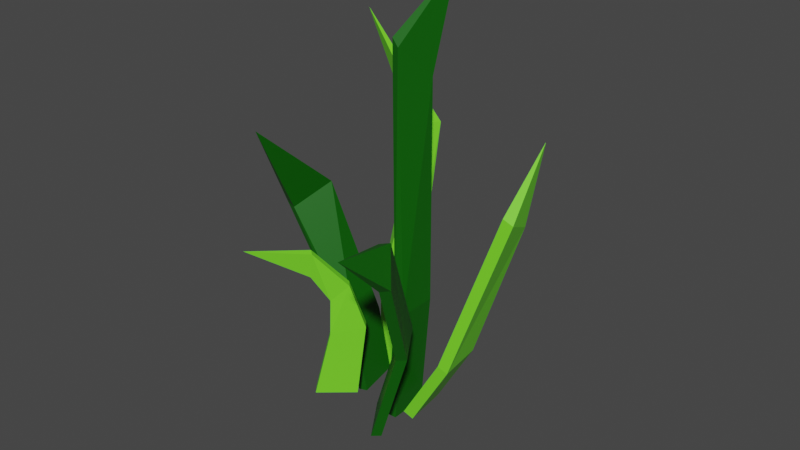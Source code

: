 # Source: Grass2.blend  (saved by Blender 2.93.21; exported with 4.5.12 LTS)
import bpy
from mathutils import Matrix  # noqa: F401  (used for matrix-valued properties, if any)

bpy.ops.wm.read_factory_settings(use_empty=True)
scene = bpy.context.scene
scene.name = 'Scene'

# ---- materials (node trees are filled in below, after node groups)
mat_grass1 = bpy.data.materials.new('Grass1')
mat_grass1.alpha_threshold = 0.0
mat_grass1.use_transparent_shadow = False
mat_grass1.line_color = (0.0, 0.0, 0.0, 1.0)
mat_trawa2 = bpy.data.materials.new('Trawa2')
mat_trawa2.use_transparent_shadow = False

# ---- material node trees
mat_grass1.use_nodes = True; mat_grass1.node_tree.nodes.clear()
_N = mat_grass1.node_tree.nodes; _L = mat_grass1.node_tree.links
n0 = _N.new('ShaderNodeOutputMaterial'); n0.name = 'Material Output'; n0.location = (300, 300)
n1 = _N.new('ShaderNodeBsdfPrincipled'); n1.name = 'Principled BSDF'; n1.location = (10, 300)
n1.distribution = 'GGX'
n1.subsurface_method = 'BURLEY'
n1.inputs[0].default_value = (0.1792, 0.8, 0.02621, 1.0)
n1.inputs[2].default_value = 0.4
n1.inputs[3].default_value = 1.45
n1.inputs[27].default_value = (0.0, 0.0, 0.0, 1.0)
n1.inputs[28].default_value = 1.0
_L.new(n1.outputs[0], n0.inputs[0])
n0.is_active_output = True
mat_trawa2.use_nodes = True; mat_trawa2.node_tree.nodes.clear()
_N = mat_trawa2.node_tree.nodes; _L = mat_trawa2.node_tree.links
n0 = _N.new('ShaderNodeBsdfPrincipled'); n0.name = 'Principled BSDF'; n0.location = (10, 300)
n0.distribution = 'GGX'
n0.subsurface_method = 'BURLEY'
n0.inputs[0].default_value = (0.002238, 0.1149, 0.0, 1.0)
n0.inputs[3].default_value = 1.45
n0.inputs[27].default_value = (0.0, 0.0, 0.0, 1.0)
n0.inputs[28].default_value = 1.0
n1 = _N.new('ShaderNodeOutputMaterial'); n1.name = 'Material Output'; n1.location = (300, 300)
_L.new(n0.outputs[0], n1.inputs[0])
n1.is_active_output = True

# ---- world
world_world = bpy.data.worlds.new('World'); scene.world = world_world
world_world.use_nodes = True; world_world.node_tree.nodes.clear()
_N = world_world.node_tree.nodes; _L = world_world.node_tree.links
n0 = _N.new('ShaderNodeOutputWorld'); n0.name = 'World Output'; n0.location = (300, 300)
n1 = _N.new('ShaderNodeBackground'); n1.name = 'Background'; n1.location = (10, 300)
n1.inputs[0].default_value = (0.05088, 0.05088, 0.05088, 1.0)
_L.new(n1.outputs[0], n0.inputs[0])
n0.is_active_output = True
world_world.color = (0.05088, 0.05088, 0.05088)
world_world.use_sun_shadow = False
world_world.sun_shadow_jitter_overblur = 0.0

# ---- meshes
me_cube = bpy.data.meshes.new('Cube')
me_cube.from_pydata([(2.438, 1.148, 2.553), (1.0, 1.0, -1.0), (2.438, -0.8517, 2.553), (1.0, -1.0, -1.0), (0.4376, 1.148, 2.553), (-1.0, 1.0, -1.0), (0.4376, -0.8517, 2.553), (-1.0, -1.0, -1.0), (-0.8662, 0.4845, 10.04), (-2.866, 0.4845, 10.04), (-0.8662, 2.174, 8.965), (-2.866, 2.174, 8.965), (-5.72, 3.481, 11.99)], [], [(4, 6, 9, 11), (3, 2, 6, 7), (7, 6, 4, 5), (5, 1, 3, 7), (1, 0, 2, 3), (5, 4, 0, 1), (10, 11, 12), (2, 0, 10, 8), (0, 4, 11, 10), (6, 2, 8, 9), (8, 10, 12), (11, 9, 12), (9, 8, 12)])
_uv = me_cube.uv_layers.new(name='UVMap')
_uv.uv.foreach_set('vector', [0.625, 0.25, 0.625, 0.0, 0.625, 0.0, 0.625, 0.25, 0.375, 0.75, 0.625, 0.75, 0.625, 1.0, 0.375, 1.0, 0.375, 0.0, 0.625, 0.0, 0.625, 0.25, 0.375, 0.25, 0.125, 0.5, 0.375, 0.5, 0.375, 0.75, 0.125, 0.75, 0.375, 0.5, 0.625, 0.5, 0.625, 0.75, 0.375, 0.75, 0.375, 0.25, 0.625, 0.25, 0.625, 0.5, 0.375, 0.5, 0.625, 0.5, 0.625, 0.25, 0.625, 0.5, 0.625, 0.75, 0.625, 0.5, 0.625, 0.5, 0.625, 0.75, 0.625, 0.5, 0.625, 0.25, 0.625, 0.25, 0.625, 0.5, 0.625, 1.0, 0.625, 0.75, 0.625, 0.75, 0.625, 1.0, 0.625, 0.75, 0.625, 0.5, 0.625, 0.75, 0.625, 0.25, 0.625, 0.0, 0.625, 0.25, 0.625, 1.0, 0.625, 0.75, 0.625, 1.0])
me_cube.materials.append(mat_grass1)
me_cube.use_remesh_preserve_volume = False
me_cube.use_remesh_preserve_attributes = False
me_cube.use_mirror_vertex_groups = False
me_cube.update()
me_cube_001 = bpy.data.meshes.new('Cube.001')
me_cube_001.from_pydata([(2.438, 1.148, 2.553), (1.0, 1.0, -1.0), (2.438, -0.8517, 2.553), (1.0, -1.0, -1.0), (0.4376, 1.148, 2.553), (-1.0, 1.0, -1.0), (0.4376, -0.8517, 2.553), (-1.0, -1.0, -1.0), (-2.815, 0.3718, 9.977), (-4.538, 0.5229, 10.18), (-0.8662, 2.174, 8.965), (-4.532, 2.137, 9.002), (-0.4339, 3.592, 11.87)], [], [(4, 6, 9, 11), (3, 2, 6, 7), (7, 6, 4, 5), (5, 1, 3, 7), (1, 0, 2, 3), (5, 4, 0, 1), (10, 11, 12), (2, 0, 10, 8), (0, 4, 11, 10), (6, 2, 8, 9), (8, 10, 12), (11, 9, 12), (9, 8, 12)])
_uv = me_cube_001.uv_layers.new(name='UVMap')
_uv.uv.foreach_set('vector', [0.625, 0.25, 0.625, 0.0, 0.625, 0.0, 0.625, 0.25, 0.375, 0.75, 0.625, 0.75, 0.625, 1.0, 0.375, 1.0, 0.375, 0.0, 0.625, 0.0, 0.625, 0.25, 0.375, 0.25, 0.125, 0.5, 0.375, 0.5, 0.375, 0.75, 0.125, 0.75, 0.375, 0.5, 0.625, 0.5, 0.625, 0.75, 0.375, 0.75, 0.375, 0.25, 0.625, 0.25, 0.625, 0.5, 0.375, 0.5, 0.625, 0.5, 0.625, 0.25, 0.625, 0.5, 0.625, 0.75, 0.625, 0.5, 0.625, 0.5, 0.625, 0.75, 0.625, 0.5, 0.625, 0.25, 0.625, 0.25, 0.625, 0.5, 0.625, 1.0, 0.625, 0.75, 0.625, 0.75, 0.625, 1.0, 0.625, 0.75, 0.625, 0.5, 0.625, 0.75, 0.625, 0.25, 0.625, 0.0, 0.625, 0.25, 0.625, 1.0, 0.625, 0.75, 0.625, 1.0])
me_cube_001.materials.append(mat_trawa2)
me_cube_001.use_remesh_preserve_volume = False
me_cube_001.use_remesh_preserve_attributes = False
me_cube_001.use_mirror_vertex_groups = False
me_cube_001.update()
me_cube_002 = bpy.data.meshes.new('Cube.002')
me_cube_002.from_pydata([(2.438, 1.148, 2.553), (1.0, 1.0, -1.0), (2.438, -0.8517, 2.553), (1.0, -1.0, -1.0), (0.4376, 1.148, 2.553), (-1.0, 1.0, -1.0), (0.4376, -0.8517, 2.553), (-1.0, -1.0, -1.0), (-4.109, -0.5997, 9.01), (-5.796, -0.4687, 9.247), (0.5741, 1.076, 9.569), (-2.903, 1.371, 9.536), (1.244, -2.55, 13.85)], [], [(4, 6, 9, 11), (3, 2, 6, 7), (7, 6, 4, 5), (5, 1, 3, 7), (1, 0, 2, 3), (5, 4, 0, 1), (10, 11, 12), (2, 0, 10, 8), (0, 4, 11, 10), (6, 2, 8, 9), (8, 10, 12), (11, 9, 12), (9, 8, 12)])
_uv = me_cube_002.uv_layers.new(name='UVMap')
_uv.uv.foreach_set('vector', [0.625, 0.25, 0.625, 0.0, 0.625, 0.0, 0.625, 0.25, 0.375, 0.75, 0.625, 0.75, 0.625, 1.0, 0.375, 1.0, 0.375, 0.0, 0.625, 0.0, 0.625, 0.25, 0.375, 0.25, 0.125, 0.5, 0.375, 0.5, 0.375, 0.75, 0.125, 0.75, 0.375, 0.5, 0.625, 0.5, 0.625, 0.75, 0.375, 0.75, 0.375, 0.25, 0.625, 0.25, 0.625, 0.5, 0.375, 0.5, 0.625, 0.5, 0.625, 0.25, 0.625, 0.5, 0.625, 0.75, 0.625, 0.5, 0.625, 0.5, 0.625, 0.75, 0.625, 0.5, 0.625, 0.25, 0.625, 0.25, 0.625, 0.5, 0.625, 1.0, 0.625, 0.75, 0.625, 0.75, 0.625, 1.0, 0.625, 0.75, 0.625, 0.5, 0.625, 0.75, 0.625, 0.25, 0.625, 0.0, 0.625, 0.25, 0.625, 1.0, 0.625, 0.75, 0.625, 1.0])
me_cube_002.materials.append(mat_trawa2)
me_cube_002.use_remesh_preserve_volume = False
me_cube_002.use_remesh_preserve_attributes = False
me_cube_002.use_mirror_vertex_groups = False
me_cube_002.update()
me_cube_003 = bpy.data.meshes.new('Cube.003')
me_cube_003.from_pydata([(1.676, 1.452, 2.762), (1.0, 1.0, -1.0), (1.49, -0.2061, 2.356), (1.0, -1.0, -1.0), (-0.02622, 1.456, 2.797), (-1.0, 1.0, -1.0), (-0.2128, -0.2025, 2.391), (-1.0, -1.0, -1.0), (0.8617, -1.024, 5.317), (-0.407, -1.083, 5.376), (1.719, -0.8982, 6.604), (0.4506, -0.9573, 6.664), (-0.2059, -4.015, 6.52), (-0.1655, -0.1781, 4.188), (0.3565, 0.7141, 5.035), (1.842, 0.7419, 4.988), (1.32, -0.1503, 4.141)], [], [(14, 13, 9, 11), (3, 2, 6, 7), (7, 6, 4, 5), (5, 1, 3, 7), (1, 0, 2, 3), (5, 4, 0, 1), (10, 11, 12), (16, 15, 10, 8), (15, 14, 11, 10), (13, 16, 8, 9), (8, 10, 12), (11, 9, 12), (9, 8, 12), (6, 2, 16, 13), (0, 4, 14, 15), (2, 0, 15, 16), (4, 6, 13, 14)])
_uv = me_cube_003.uv_layers.new(name='UVMap')
_uv.uv.foreach_set('vector', [0.625, 0.25, 0.625, 0.0, 0.625, 0.0, 0.625, 0.25, 0.375, 0.75, 0.625, 0.75, 0.625, 1.0, 0.375, 1.0, 0.375, 0.0, 0.625, 0.0, 0.625, 0.25, 0.375, 0.25, 0.125, 0.5, 0.375, 0.5, 0.375, 0.75, 0.125, 0.75, 0.375, 0.5, 0.625, 0.5, 0.625, 0.75, 0.375, 0.75, 0.375, 0.25, 0.625, 0.25, 0.625, 0.5, 0.375, 0.5, 0.625, 0.5, 0.625, 0.25, 0.625, 0.5, 0.625, 0.75, 0.625, 0.5, 0.625, 0.5, 0.625, 0.75, 0.625, 0.5, 0.625, 0.25, 0.625, 0.25, 0.625, 0.5, 0.625, 1.0, 0.625, 0.75, 0.625, 0.75, 0.625, 1.0, 0.625, 0.75, 0.625, 0.5, 0.625, 0.75, 0.625, 0.25, 0.625, 0.0, 0.625, 0.25, 0.625, 1.0, 0.625, 0.75, 0.625, 1.0, 0.625, 1.0, 0.625, 0.75, 0.625, 0.75, 0.625, 1.0, 0.625, 0.5, 0.625, 0.25, 0.625, 0.25, 0.625, 0.5, 0.625, 0.75, 0.625, 0.5, 0.625, 0.5, 0.625, 0.75, 0.625, 0.25, 0.625, 0.0, 0.625, 0.0, 0.625, 0.25])
me_cube_003.materials.append(mat_grass1)
me_cube_003.use_remesh_preserve_volume = False
me_cube_003.use_remesh_preserve_attributes = False
me_cube_003.use_mirror_vertex_groups = False
me_cube_003.update()
me_cube_004 = bpy.data.meshes.new('Cube.004')
me_cube_004.from_pydata([(-7.442, 1.148, 4.176), (1.0, 1.0, -1.0), (-7.442, -0.8517, 4.176), (1.0, -1.0, -1.0), (-9.442, 1.148, 4.176), (-1.0, 1.0, -1.0), (-9.442, -0.8517, 4.176), (-1.0, -1.0, -1.0), (-8.593, 0.4845, 10.29), (-10.59, 0.4845, 10.31), (-8.793, 2.174, 9.216), (-10.79, 2.174, 9.24), (-5.344, 3.481, 12.03)], [], [(4, 6, 9, 11), (3, 2, 6, 7), (7, 6, 4, 5), (5, 1, 3, 7), (1, 0, 2, 3), (5, 4, 0, 1), (10, 11, 12), (2, 0, 10, 8), (0, 4, 11, 10), (6, 2, 8, 9), (8, 10, 12), (11, 9, 12), (9, 8, 12)])
_uv = me_cube_004.uv_layers.new(name='UVMap')
_uv.uv.foreach_set('vector', [0.625, 0.25, 0.625, 0.0, 0.625, 0.0, 0.625, 0.25, 0.375, 0.75, 0.625, 0.75, 0.625, 1.0, 0.375, 1.0, 0.375, 0.0, 0.625, 0.0, 0.625, 0.25, 0.375, 0.25, 0.125, 0.5, 0.375, 0.5, 0.375, 0.75, 0.125, 0.75, 0.375, 0.5, 0.625, 0.5, 0.625, 0.75, 0.375, 0.75, 0.375, 0.25, 0.625, 0.25, 0.625, 0.5, 0.375, 0.5, 0.625, 0.5, 0.625, 0.25, 0.625, 0.5, 0.625, 0.75, 0.625, 0.5, 0.625, 0.5, 0.625, 0.75, 0.625, 0.5, 0.625, 0.25, 0.625, 0.25, 0.625, 0.5, 0.625, 1.0, 0.625, 0.75, 0.625, 0.75, 0.625, 1.0, 0.625, 0.75, 0.625, 0.5, 0.625, 0.75, 0.625, 0.25, 0.625, 0.0, 0.625, 0.25, 0.625, 1.0, 0.625, 0.75, 0.625, 1.0])
me_cube_004.materials.append(mat_trawa2)
me_cube_004.use_remesh_preserve_volume = False
me_cube_004.use_remesh_preserve_attributes = False
me_cube_004.use_mirror_vertex_groups = False
me_cube_004.update()
me_cube_005 = bpy.data.meshes.new('Cube.005')
me_cube_005.from_pydata([(2.438, 1.148, 2.553), (1.0, 1.0, -1.0), (2.438, -0.8517, 2.553), (1.0, -1.0, -1.0), (0.4376, 1.148, 2.553), (-1.0, 1.0, -1.0), (0.4376, -0.8517, 2.553), (-1.0, -1.0, -1.0), (-4.109, -0.5997, 9.01), (-5.796, -0.4687, 9.247), (0.5741, 1.076, 9.569), (-2.903, 1.371, 9.536), (1.244, -2.55, 13.85)], [], [(4, 6, 9, 11), (3, 2, 6, 7), (7, 6, 4, 5), (5, 1, 3, 7), (1, 0, 2, 3), (5, 4, 0, 1), (10, 11, 12), (2, 0, 10, 8), (0, 4, 11, 10), (6, 2, 8, 9), (8, 10, 12), (11, 9, 12), (9, 8, 12)])
_uv = me_cube_005.uv_layers.new(name='UVMap')
_uv.uv.foreach_set('vector', [0.625, 0.25, 0.625, 0.0, 0.625, 0.0, 0.625, 0.25, 0.375, 0.75, 0.625, 0.75, 0.625, 1.0, 0.375, 1.0, 0.375, 0.0, 0.625, 0.0, 0.625, 0.25, 0.375, 0.25, 0.125, 0.5, 0.375, 0.5, 0.375, 0.75, 0.125, 0.75, 0.375, 0.5, 0.625, 0.5, 0.625, 0.75, 0.375, 0.75, 0.375, 0.25, 0.625, 0.25, 0.625, 0.5, 0.375, 0.5, 0.625, 0.5, 0.625, 0.25, 0.625, 0.5, 0.625, 0.75, 0.625, 0.5, 0.625, 0.5, 0.625, 0.75, 0.625, 0.5, 0.625, 0.25, 0.625, 0.25, 0.625, 0.5, 0.625, 1.0, 0.625, 0.75, 0.625, 0.75, 0.625, 1.0, 0.625, 0.75, 0.625, 0.5, 0.625, 0.75, 0.625, 0.25, 0.625, 0.0, 0.625, 0.25, 0.625, 1.0, 0.625, 0.75, 0.625, 1.0])
me_cube_005.materials.append(mat_grass1)
me_cube_005.use_remesh_preserve_volume = False
me_cube_005.use_remesh_preserve_attributes = False
me_cube_005.use_mirror_vertex_groups = False
me_cube_005.update()

# ---- objects
ob_cube = bpy.data.objects.new('Cube', me_cube)
ob_cube_001 = bpy.data.objects.new('Cube.001', me_cube_001)
ob_cube_002 = bpy.data.objects.new('Cube.002', me_cube_002)
ob_cube_003 = bpy.data.objects.new('Cube.003', me_cube_003)
ob_cube_004 = bpy.data.objects.new('Cube.004', me_cube_004)
ob_cube_005 = bpy.data.objects.new('Cube.005', me_cube_005)

# ---- transforms, parenting, visibility, modifiers, constraints
ob_cube.location = (0.1571, 0.02708, 0.1269)
ob_cube.rotation_euler = (0.07195, 0.4194, 0.09768)
ob_cube.scale = (0.01808, 0.07179, 0.07179)
ob_cube.lock_rotations_4d = False
ob_cube.empty_display_type = 'ARROWS'
ob_cube.lineart.crease_threshold = 0.0
ob_cube_001.location = (0.06011, 0.02708, 0.1269)
ob_cube_001.scale = (0.01664, 0.06604, 0.1087)
ob_cube_001.lock_rotations_4d = False
ob_cube_001.empty_display_type = 'ARROWS'
ob_cube_001.lineart.crease_threshold = 0.0
ob_cube_002.location = (-0.08894, 0.02708, 0.1269)
ob_cube_002.rotation_euler = (0.1344, -0.2156, 0.06047)
ob_cube_002.scale = (0.01664, 0.06604, 0.06604)
ob_cube_002.lock_rotations_4d = False
ob_cube_002.empty_display_type = 'ARROWS'
ob_cube_002.lineart.crease_threshold = 0.0
ob_cube_003.location = (-0.07383, -0.147, 0.1844)
ob_cube_003.rotation_euler = (0.0, -0.0, -0.8638)
ob_cube_003.scale = (0.01664, 0.06604, 0.06604)
ob_cube_003.lock_rotations_4d = False
ob_cube_003.empty_display_type = 'ARROWS'
ob_cube_003.lineart.crease_threshold = 0.0
ob_cube_004.location = (0.08249, -0.1416, 0.1269)
ob_cube_004.rotation_euler = (-0.2316, 0.1389, 3.672)
ob_cube_004.scale = (0.01664, 0.06604, 0.06604)
ob_cube_004.lock_rotations_4d = False
ob_cube_004.empty_display_type = 'ARROWS'
ob_cube_004.lineart.crease_threshold = 0.0
ob_cube_005.location = (-0.07285, 0.1617, 0.1206)
ob_cube_005.rotation_euler = (0.1344, -0.2156, -1.599)
ob_cube_005.scale = (0.01683, 0.06633, 0.08059)
ob_cube_005.lock_rotations_4d = False
ob_cube_005.empty_display_type = 'ARROWS'
ob_cube_005.lineart.crease_threshold = 0.0

# ---- collection membership
scene.collection.objects.link(ob_cube)
scene.collection.objects.link(ob_cube_001)
scene.collection.objects.link(ob_cube_002)
scene.collection.objects.link(ob_cube_003)
scene.collection.objects.link(ob_cube_004)
scene.collection.objects.link(ob_cube_005)

# ---- scene / render settings (as saved in the file)
scene.frame_start = 1; scene.frame_end = 250; scene.frame_set(1)
scene.render.engine = 'BLENDER_EEVEE_NEXT'
scene.cycles.use_denoising = False
scene.cycles.samples = 128
scene.cycles.sampling_pattern = 'TABULATED_SOBOL'
scene.cycles.use_adaptive_sampling = False
scene.cycles.use_light_tree = False
scene.view_settings.view_transform = 'Filmic'
bpy.context.view_layer.update()

# ---- added for rendering (the .blend has no active camera and no usable light): camera, sun
cam_auto = bpy.data.cameras.new('AutoCamera')
cam_auto.lens = 50.0
cam_auto.sensor_width = 36.0
cam_auto.clip_end = 1000.0
ob_auto_camera = bpy.data.objects.new('AutoCamera', cam_auto)
scene.collection.objects.link(ob_auto_camera)
ob_auto_camera.location = (1.93453, -2.2449, 2.18717)
ob_auto_camera.rotation_euler = (1.09748, -7.21219e-08, 0.694738)
scene.camera = ob_auto_camera
light_auto_sun = bpy.data.lights.new('AutoSun', 'SUN')
light_auto_sun.energy = 3.0
light_auto_sun.angle = 0.0523599
ob_auto_sun = bpy.data.objects.new('AutoSun', light_auto_sun)
scene.collection.objects.link(ob_auto_sun)
ob_auto_sun.rotation_euler = (0.872665, 0.174533, 0.523599)
bpy.context.view_layer.update()
